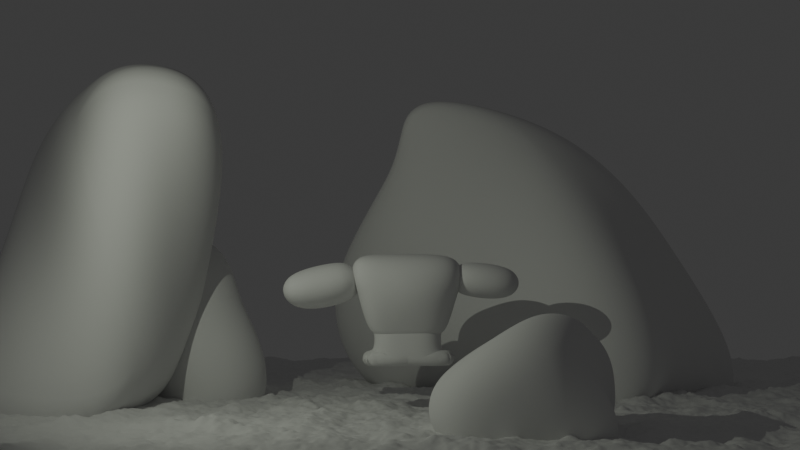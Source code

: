 # Source: enersurlalune.blend  (saved by Blender 4.3.34; exported with 4.5.12 LTS)
import bpy
from mathutils import Matrix  # noqa: F401  (used for matrix-valued properties, if any)

bpy.ops.wm.read_factory_settings(use_empty=True)
scene = bpy.context.scene
scene.name = 'Golem'

# ---- collections
col_global = bpy.data.collections.new('Global'); scene.collection.children.link(col_global)
col_plan = bpy.data.collections.new('Plan'); scene.collection.children.link(col_plan)
col_monts = bpy.data.collections.new('Monts'); col_plan.children.link(col_monts)
col_golem = bpy.data.collections.new('Golem'); col_plan.children.link(col_golem)

# ---- node groups
ng_sol_lunaire = bpy.data.node_groups.new('Sol lunaire', 'GeometryNodeTree')
_s = ng_sol_lunaire.interface.new_socket(name='Géométrie', in_out='OUTPUT', socket_type='NodeSocketGeometry')
_s = ng_sol_lunaire.interface.new_socket(name='Géométrie', in_out='INPUT', socket_type='NodeSocketGeometry')
ng_sol_lunaire.is_modifier = True
_N = ng_sol_lunaire.nodes; _L = ng_sol_lunaire.links
n0 = _N.new('NodeGroupOutput'); n0.name = 'Sortie du groupe'; n0.location = (1110, 85)
n1 = _N.new('GeometryNodeMeshGrid'); n1.name = 'Grid'; n1.location = (-1258, 198)
n1.inputs[0].default_value = 44.0
n1.inputs[1].default_value = 44.0
n1.inputs[2].default_value = 9
n1.inputs[3].default_value = 9
n2 = _N.new('GeometryNodeSubdivideMesh'); n2.name = 'Subdivide Mesh'; n2.location = (-867, 231)
n2.inputs[1].default_value = 5
n3 = _N.new('GeometryNodeSetPosition'); n3.name = 'Set Position'; n3.location = (-103, -9)
n4 = _N.new('ShaderNodeTexNoise'); n4.name = 'Noise Texture'; n4.location = (-2303, -347)
n4.noise_dimensions = '4D'
n4.inputs[2].default_value = 0.7
n4.inputs[3].default_value = 8.0
n4.inputs[8].default_value = 0.1
n5 = _N.new('ShaderNodeVectorMath'); n5.name = 'Vector Math'; n5.location = (-1661, -272)
n5.operation = 'SUBTRACT'
n5.inputs[1].default_value = (0.5, 0.5, 0.5)
n6 = _N.new('ShaderNodeVectorMath'); n6.name = 'Vector Math.001'; n6.location = (-979, -196)
n6.operation = 'MULTIPLY'
n6.inputs[1].default_value = (8.0, 8.0, 8.0)
n7 = _N.new('ShaderNodeCombineXYZ'); n7.name = 'Combine XYZ'; n7.location = (-590, -156)
n8 = _N.new('ShaderNodeVectorMath'); n8.name = 'Vector Math.002'; n8.location = (-1341, -236)
n8.operation = 'MULTIPLY'
n9 = _N.new('ShaderNodeTexNoise'); n9.name = 'Noise Texture.001'; n9.location = (-2303, -347)
n9.noise_dimensions = '4D'
n9.inputs[1].default_value = 5.0
n9.inputs[2].default_value = 0.7
n9.inputs[3].default_value = 8.0
n9.inputs[8].default_value = -11.25
n10 = _N.new('ShaderNodeVectorMath'); n10.name = 'Vector Math.003'; n10.location = (-1661, -272)
n10.operation = 'SUBTRACT'
n10.inputs[1].default_value = (0.5, 0.5, 0.5)
n11 = _N.new('ShaderNodeTexNoise'); n11.name = 'Noise Texture.002'; n11.location = (-2303, -684)
n11.noise_dimensions = '4D'
n11.inputs[1].default_value = 5.0
n11.inputs[2].default_value = 3.0
n11.inputs[3].default_value = 8.0
n11.inputs[4].default_value = 0.25
n11.inputs[5].default_value = 30.0
n11.inputs[8].default_value = 0.1
n12 = _N.new('ShaderNodeValToRGB'); n12.name = 'Color Ramp'; n12.location = (-1731, -541)
while len(n12.color_ramp.elements) > 1: n12.color_ramp.elements.remove(n12.color_ramp.elements[-1])
n12.color_ramp.elements[0].position = 0.0423; n12.color_ramp.elements[0].color = (0.0, 0.0, 0.0, 1.0)
_e = n12.color_ramp.elements.new(0.65); _e.color = (1.0, 1.0, 1.0, 1.0)
n13 = _N.new('GeometryNodeSetShadeSmooth'); n13.name = 'Set Shade Smooth'; n13.location = (847, 87)
n14 = _N.new('GeometryNodeSetPosition'); n14.name = 'Set Position.001'; n14.location = (253, 17)
n15 = _N.new('GeometryNodeSetPosition'); n15.name = 'Set Position.002'; n15.location = (577, 41)
n16 = _N.new('GeometryNodeSubdivideMesh'); n16.name = 'Subdivide Mesh.001'; n16.location = (-565, 250)
n16.width = 100
n16.inputs[1].default_value = 2
_L.new(n13.outputs[0], n0.inputs[0])
_L.new(n1.outputs[0], n2.inputs[0])
_L.new(n16.outputs[0], n3.inputs[0])
_L.new(n4.outputs[1], n5.inputs[0])
_L.new(n8.outputs[0], n6.inputs[0])
_L.new(n6.outputs[0], n7.inputs[2])
_L.new(n7.outputs[0], n3.inputs[3])
_L.new(n5.outputs[0], n8.inputs[0])
_L.new(n9.outputs[1], n10.inputs[0])
_L.new(n12.outputs[0], n8.inputs[1])
_L.new(n11.outputs[1], n12.inputs[0])
_L.new(n3.outputs[0], n14.inputs[0])
_L.new(n14.outputs[0], n15.inputs[0])
_L.new(n15.outputs[0], n13.inputs[0])
_L.new(n2.outputs[0], n16.inputs[0])
n0.is_active_output = True

# ---- world
world_world = bpy.data.worlds.new('World'); scene.world = world_world
world_world.use_nodes = True; world_world.node_tree.nodes.clear()
_N = world_world.node_tree.nodes; _L = world_world.node_tree.links
n0 = _N.new('ShaderNodeOutputWorld'); n0.name = 'World Output'; n0.location = (300, 300)
n1 = _N.new('ShaderNodeBackground'); n1.name = 'Background'; n1.location = (10, 300)
n1.inputs[0].default_value = (0.05088, 0.05088, 0.05088, 1.0)
_L.new(n1.outputs[0], n0.inputs[0])
n0.is_active_output = True
world_world.color = (0.05088, 0.05088, 0.05088)
world_world.sun_shadow_jitter_overblur = 0.0

# ---- cameras
cam_camera = bpy.data.cameras.new('Camera')
cam_camera.clip_end = 100.0
cam_camera.ortho_scale = 7.314

# ---- lights
light_light = bpy.data.lights.new('Light', 'AREA')
light_light.color = (0.9336, 1.0, 0.8368)
light_light.specular_factor = 2.0
light_light.diffuse_factor = 4.0
light_light.transmission_factor = 2.0
light_light.volume_factor = 2.0
light_light.energy = 800.0
light_light.shadow_soft_size = 0.1
light_light.shape = 'RECTANGLE'
light_light.size = 0.1
light_light.size_y = 0.1

# ---- meshes
me_cube = bpy.data.meshes.new('Cube')
me_cube.from_pydata([(-1.0, -1.0, -1.0), (-1.0, -1.0, 1.0), (-1.0, 1.0, -1.0), (-1.0, 1.0, 1.0), (1.0, -1.0, -1.0), (1.0, -1.0, 1.0), (1.0, 1.0, -1.0), (1.0, 1.0, 1.0)], [], [(0, 1, 3, 2), (2, 3, 7, 6), (6, 7, 5, 4), (4, 5, 1, 0), (2, 6, 4, 0), (7, 3, 1, 5)])
_uv = me_cube.uv_layers.new(name='CarteUV')
_uv.uv.foreach_set('vector', [0.375, 0.0, 0.625, 0.0, 0.625, 0.25, 0.375, 0.25, 0.375, 0.25, 0.625, 0.25, 0.625, 0.5, 0.375, 0.5, 0.375, 0.5, 0.625, 0.5, 0.625, 0.75, 0.375, 0.75, 0.375, 0.75, 0.625, 0.75, 0.625, 1.0, 0.375, 1.0, 0.125, 0.5, 0.375, 0.5, 0.375, 0.75, 0.125, 0.75, 0.625, 0.5, 0.875, 0.5, 0.875, 0.75, 0.625, 0.75])
me_cube.update()
me_rock_004 = bpy.data.meshes.new('rock.004')
me_rock_004.from_pydata([(-1.385, -1.804, -1.65), (1.885, -1.339, -1.055), (0.5319, -1.704, 1.093), (-2.064, 0.8113, -1.601), (1.271, 1.634, -1.809), (0.8406, 1.091, 1.671), (0.3243, 0.4634, 1.003), (-0.1319, 0.6444, -1.746)], [], [(0, 1, 2), (0, 7, 1), (3, 7, 0), (3, 4, 7), (1, 7, 4), (3, 5, 4), (1, 6, 2), (1, 4, 6), (4, 5, 6), (0, 2, 6), (0, 6, 3), (3, 6, 5)])
me_rock_004.polygons.foreach_set('use_smooth', [True] * 12)
_k = {(0, 2): 0.58318, (1, 2): 0.61809, (3, 7): 0.08848, (0, 3): 0.25013, (3, 4): 0.1343, (1, 4): 0.28371, (4, 5): 0.29918, (1, 6): 0.1169, (5, 6): 0.11045, (0, 6): 0.14439}
me_rock_004.attributes.new('crease_edge', 'FLOAT', 'EDGE').data.foreach_set('value', [_k.get((min(e.vertices), max(e.vertices)), 0.0) for e in me_rock_004.edges])
me_rock_004.update()
me_rock_006 = bpy.data.meshes.new('rock.006')
me_rock_006.from_pydata([(-5.682, -7.41, -10.54), (-2.83, 7.743, -7.304), (-4.111, 7.045, 5.451), (-4.071, -5.877, 2.823), (2.622, -5.029, -9.652), (3.057, 6.235, -8.641), (2.529, 5.863, 4.973), (3.34, -4.62, 1.946)], [], [(0, 2, 6, 1), (1, 6, 7, 5), (5, 7, 3, 4), (4, 3, 2, 0), (0, 1, 5, 4), (3, 7, 6, 2)])
me_rock_006.polygons.foreach_set('use_smooth', [True] * 6)
_k = {(0, 2): 0.26102, (0, 1): 0.28286, (1, 6): 0.24308, (2, 6): 0.56308, (1, 5): 0.54276, (5, 7): 0.34178, (6, 7): 0.25646, (4, 5): 0.22053, (3, 4): 0.25187, (3, 7): 0.27404, (0, 4): 0.26086, (2, 3): 0.49791}
me_rock_006.attributes.new('crease_edge', 'FLOAT', 'EDGE').data.foreach_set('value', [_k.get((min(e.vertices), max(e.vertices)), 0.0) for e in me_rock_006.edges])
me_rock_006.update()
me_rock_007 = bpy.data.meshes.new('rock.007')
me_rock_007.from_pydata([(6.865, -3.114, 2.276), (6.662, -2.854, 4.167), (0.8859, 0.5265, 5.506), (-6.529, 0.5898, 0.207), (8.05, -13.52, -6.176), (5.168, -1.694, -7.755), (2.223, 10.43, -10.56), (-3.145, 5.587, -9.484), (-13.44, -0.6499, -11.98), (-0.9316, -6.198, -10.34)], [], [(0, 1, 2), (0, 2, 3), (0, 3, 1), (1, 4, 5), (1, 5, 2), (2, 5, 6), (2, 6, 7), (2, 7, 3), (3, 7, 8), (3, 8, 9), (3, 9, 1), (1, 9, 4), (4, 9, 5), (5, 7, 6), (7, 9, 8), (9, 7, 5)])
me_rock_007.polygons.foreach_set('use_smooth', [True] * 16)
me_rock_007.update()
me_rock_010 = bpy.data.meshes.new('rock.010')
me_rock_010.from_pydata([(-0.04581, -0.1169, 2.028), (0.2879, -0.6867, -0.3266), (0.2493, 0.604, 0.3576), (-0.7619, -0.3821, -0.2359), (0.8976, -1.481, -1.513), (0.5995, 0.1461, -1.565), (0.6608, 1.523, -1.557), (-0.2928, 0.8956, -1.808), (-1.065, -0.06343, -1.252), (-0.2932, -0.5879, -1.96)], [], [(0, 1, 2), (0, 2, 3), (0, 3, 1), (1, 4, 5), (1, 5, 2), (2, 5, 6), (2, 6, 7), (2, 7, 3), (3, 7, 8), (3, 8, 9), (3, 9, 1), (1, 9, 4), (4, 9, 5), (5, 7, 6), (7, 9, 8), (9, 7, 5)])
me_rock_010.polygons.foreach_set('use_smooth', [True] * 16)
me_rock_010.update()
me_rock_002 = bpy.data.meshes.new('rock.002')
me_rock_002.from_pydata([(-1.926, -1.479, -1.075), (-1.911, -0.01731, -1.046), (-2.614, -2.274, 2.236), (-2.584, 0.8259, 2.261), (1.372, -1.49, -1.065), (1.408, 0.03535, -1.086), (2.195, -2.264, 2.249), (2.212, 0.861, 2.262), (-2.366, -1.963, 0.3289), (-2.451, 0.9311, 0.7203), (1.87, -1.963, 0.34), (1.788, 0.9745, 0.7014), (-2.485, -0.802, 1.243), (-2.519, -0.8442, 1.502), (-2.497, -0.4096, 1.296), (-2.515, -0.4239, 1.505), (-2.868, -0.7761, 1.241), (-2.901, -0.8183, 1.5), (-2.879, -0.3837, 1.294), (-2.897, -0.398, 1.503), (-2.796, -1.477, 0.6895), (-2.959, -1.681, 1.943), (-2.852, 0.4254, 0.9468), (-2.939, 0.3562, 1.96), (-5.523, -1.481, 0.3881), (-5.685, -1.685, 1.642), (-5.579, 0.421, 0.6454), (-5.666, 0.3518, 1.658), (1.978, -0.953, 1.116), (2.063, -1.031, 1.612), (2.067, -0.2187, 1.615), (1.957, -0.1892, 1.209), (2.594, -0.9383, 0.9844), (2.678, -1.017, 1.481), (2.683, -0.204, 1.484), (2.573, -0.1745, 1.078), (2.504, -1.778, 0.3396), (2.788, -2.042, 2.01), (2.803, 0.6936, 2.022), (2.432, 0.793, 0.6559), (5.529, -1.706, -0.3046), (5.813, -1.97, 1.366), (5.828, 0.7658, 1.377), (5.457, 0.8652, 0.0117), (-1.594, -1.331, -1.074), (-1.583, -0.1609, -1.05), (1.046, -1.34, -1.066), (1.074, -0.1187, -1.082), (-1.601, -1.326, -2.568), (-1.59, -0.1564, -2.545), (1.039, -1.335, -2.56), (1.068, -0.1143, -2.577), (-0.2768, -1.484, -1.07), (-0.2516, 0.009017, -1.066), (-0.2094, -2.269, 2.242), (-0.1861, 0.8434, 2.262), (-0.3316, 1.481, 0.7109), (-0.248, -1.963, 0.3345), (-0.2743, -1.335, -1.07), (-0.2541, -0.1398, -1.066), (-0.2811, -1.331, -2.564), (-0.261, -0.1354, -2.561), (0.7971, -1.324, -2.569), (2.117, -1.328, -2.565), (0.8172, -0.1286, -2.566), (2.146, -0.1075, -2.581), (-2.666, -1.333, -2.563), (-2.654, -0.1632, -2.54), (-1.345, -1.337, -2.559), (-1.325, -0.1421, -2.556)], [], [(2, 3, 15, 13), (53, 5, 47, 59), (57, 10, 6, 54), (11, 10, 4, 5), (55, 3, 2, 54), (56, 53, 1, 9), (55, 56, 9, 3), (11, 7, 30, 31), (52, 4, 10, 57), (0, 8, 9, 1), (14, 12, 16, 18), (9, 8, 12, 14), (3, 9, 14, 15), (8, 2, 13, 12), (18, 16, 20, 22), (15, 14, 18, 19), (13, 15, 19, 17), (12, 13, 17, 16), (23, 22, 26, 27), (19, 18, 22, 23), (17, 19, 23, 21), (16, 17, 21, 20), (24, 25, 27, 26), (21, 23, 27, 25), (20, 21, 25, 24), (22, 20, 24, 26), (31, 30, 34, 35), (10, 11, 31, 28), (7, 6, 29, 30), (6, 10, 28, 29), (33, 32, 36, 37), (29, 28, 32, 33), (28, 31, 35, 32), (30, 29, 33, 34), (36, 39, 43, 40), (32, 35, 39, 36), (34, 33, 37, 38), (35, 34, 38, 39), (42, 41, 40, 43), (38, 37, 41, 42), (39, 38, 42, 43), (37, 36, 40, 41), (47, 46, 50, 51), (0, 1, 45, 44), (5, 4, 46, 47), (52, 0, 44, 58), (51, 50, 63, 65), (58, 44, 48, 60), (59, 47, 51, 61), (44, 45, 49, 48), (45, 59, 61, 49), (46, 58, 60, 50), (60, 48, 66, 68), (4, 52, 58, 46), (0, 52, 57, 8), (7, 11, 56, 55), (11, 5, 53, 56), (7, 55, 54, 6), (8, 57, 54, 2), (1, 53, 59, 45), (62, 64, 65, 63), (50, 60, 62, 63), (61, 51, 65, 64), (60, 61, 64, 62), (66, 67, 69, 68), (49, 61, 69, 67), (48, 49, 67, 66), (61, 60, 68, 69)])
me_rock_002.polygons.foreach_set('use_smooth', [True] * 68)
_k = {(2, 8): 0.14307, (0, 1): 0.19069, (3, 9): 0.05568, (2, 3): 0.09635, (5, 53): 0.42413, (4, 5): 0.03726, (6, 10): 0.20043, (6, 54): 0.31781, (6, 7): 0.10456, (7, 11): 0.3032, (7, 55): 0.18588, (0, 8): 0.14307, (1, 9): 0.05568, (4, 10): 0.20043, (5, 11): 0.3032, (12, 13): 0.14307, (14, 15): 0.05568, (13, 15): 0.09635, (16, 17): 0.14307, (18, 19): 0.05568, (17, 19): 0.09635, (20, 21): 0.14307, (22, 23): 0.05568, (21, 23): 0.09635, (24, 25): 0.14307, (26, 27): 0.05568, (25, 27): 0.09635, (28, 29): 0.20043, (29, 30): 0.10456, (30, 31): 0.3032, (32, 33): 0.20043, (33, 34): 0.10456, (34, 35): 0.3032, (36, 37): 0.20043, (37, 38): 0.10456, (38, 39): 0.3032, (40, 41): 0.20043, (41, 42): 0.10456, (42, 43): 0.3032, (44, 45): 0.19069, (47, 59): 0.42413, (46, 47): 0.03726, (48, 49): 0.19069, (51, 61): 0.42413, (50, 51): 0.03726, (1, 53): 0.42413, (2, 54): 0.31781, (3, 55): 0.18588, (45, 59): 0.42413, (49, 61): 0.42413, (64, 65): 0.42413, (63, 65): 0.03726, (66, 67): 0.19069, (67, 69): 0.42413}
me_rock_002.attributes.new('crease_edge', 'FLOAT', 'EDGE').data.foreach_set('value', [_k.get((min(e.vertices), max(e.vertices)), 0.0) for e in me_rock_002.edges])
me_rock_002.update()

# ---- objects
ob_light = bpy.data.objects.new('Light', light_light)
ob_camera = bpy.data.objects.new('Camera', cam_camera)
ob_sol_lunaire = bpy.data.objects.new('Sol lunaire', me_cube)
ob_s = bpy.data.objects.new('S', me_rock_004)
ob_m = bpy.data.objects.new('M', me_rock_006)
ob_l = bpy.data.objects.new('L', me_rock_007)
ob_rock_010 = bpy.data.objects.new('rock.010', me_rock_010)
ob_rock_002 = bpy.data.objects.new('rock.002', me_rock_002)

# ---- transforms, parenting, visibility, modifiers, constraints
ob_light.location = (12.78, 17.47, 13.86)
ob_light.rotation_euler = (1.319, -0.6398, 2.497)
ob_light.lock_rotations_4d = False
ob_light.empty_display_type = 'ARROWS'
ob_light.color = (0.0, 0.0, 0.0, 0.0)
ob_light.lineart.crease_threshold = 0.0
ob_camera.location = (0.0, 57.48, 5.13)
ob_camera.rotation_euler = (1.64, 0.0, 3.142)
ob_camera.lock_location = (True, True, True)
ob_camera.lock_rotation = (True, True, True)
ob_camera.lock_rotations_4d = False
ob_camera.lock_scale = (True, True, True)
ob_camera.empty_display_type = 'ARROWS'
ob_camera.color = (0.0, 0.0, 0.0, 0.0)
ob_camera.display_type = 'WIRE'
ob_camera.lineart.crease_threshold = 0.0
ob_sol_lunaire.location = (0.0, -25.65, 0.0)
ob_sol_lunaire.scale = (1.74, 2.234, 0.5)
_m = ob_sol_lunaire.modifiers.new('NœudsDeGéométrie', 'NODES')
_m.node_group = ng_sol_lunaire
_m.open_manage_panel = True
_m.open_bake_panel = True
_m.open_named_attributes_panel = True
ob_s.location = (-5.944, 12.12, 0.1809)
ob_s.rotation_euler = (3.337, -0.6684, 2.897)
ob_s.scale = (1.764, 1.764, 1.764)
_m = ob_s.modifiers.new('Subsurf', 'SUBSURF')
_m.levels = 3
_m.render_levels = 4
_m = ob_s.modifiers.new('Subsurf.001', 'SUBSURF')
_m.levels = 3
_m.render_levels = 4
_m = ob_s.modifiers.new('Displace', 'DISPLACE')
_m.mid_level = 0.0
_m.strength = 0.008625
_m = ob_s.modifiers.new('Displace.001', 'DISPLACE')
_m.mid_level = 0.0
_m.strength = 0.6875
_m = ob_s.modifiers.new('Displace.002', 'DISPLACE')
_m.strength = 0.06451
_m = ob_s.modifiers.new('Displace.003', 'DISPLACE')
_m.strength = 0.03437
ob_m.location = (15.55, -2.45, 4.143)
ob_m.rotation_euler = (2.9, 0.1874, -2.977)
ob_m.scale = (1.334, 1.334, 1.334)
_m = ob_m.modifiers.new('Subsurf', 'SUBSURF')
_m.levels = 3
_m.render_levels = 4
_m = ob_m.modifiers.new('Subsurf.001', 'SUBSURF')
_m.levels = 3
_m.render_levels = 4
_m = ob_m.modifiers.new('Displace', 'DISPLACE')
_m.mid_level = 0.0
_m.strength = 0.002784
_m = ob_m.modifiers.new('Displace.001', 'DISPLACE')
_m.mid_level = 0.0
_m.strength = 0.7946
_m = ob_m.modifiers.new('Displace.002', 'DISPLACE')
_m.strength = 0.06249
_m = ob_m.modifiers.new('Displace.003', 'DISPLACE')
_m.strength = 0.0419
ob_l.location = (-8.874, -10.27, 11.73)
ob_l.rotation_euler = (0.08827, 0.01812, 0.4743)
ob_l.scale = (1.494, 1.494, 1.494)
_m = ob_l.modifiers.new('Subsurf', 'SUBSURF')
_m.levels = 3
_m.render_levels = 4
_m = ob_l.modifiers.new('Subsurf.001', 'SUBSURF')
_m.levels = 3
_m.render_levels = 4
_m = ob_l.modifiers.new('Displace', 'DISPLACE')
_m.mid_level = 0.0
_m.strength = 0.01347
_m = ob_l.modifiers.new('Displace.001', 'DISPLACE')
_m.mid_level = 0.0
_m.strength = 0.3511
_m = ob_l.modifiers.new('Displace.002', 'DISPLACE')
_m.strength = 0.06453
_m = ob_l.modifiers.new('Displace.003', 'DISPLACE')
_m.strength = 0.04172
ob_rock_010.location = (12.42, -6.426, 4.185)
ob_rock_010.rotation_euler = (0.0, -0.0, 1.261)
ob_rock_010.scale = (2.701, 2.701, 2.701)
_m = ob_rock_010.modifiers.new('Subsurf', 'SUBSURF')
_m.levels = 3
_m.render_levels = 4
_m = ob_rock_010.modifiers.new('Subsurf.001', 'SUBSURF')
_m.levels = 3
_m.render_levels = 4
_m = ob_rock_010.modifiers.new('Displace', 'DISPLACE')
_m.mid_level = 0.0
_m.strength = 0.004854
_m = ob_rock_010.modifiers.new('Displace.001', 'DISPLACE')
_m.mid_level = 0.0
_m.strength = 0.9141
_m = ob_rock_010.modifiers.new('Displace.002', 'DISPLACE')
_m.strength = 0.05938
_m = ob_rock_010.modifiers.new('Displace.003', 'DISPLACE')
_m.strength = 0.01261
ob_rock_002.location = (-0.096, 2.92, 4.927)
_m = ob_rock_002.modifiers.new('Subsurf', 'SUBSURF')
_m.levels = 3
_m.render_levels = 3
_m = ob_rock_002.modifiers.new('Subsurf.001', 'SUBSURF')
_m.levels = 2
_m = ob_rock_002.modifiers.new('Displace', 'DISPLACE')
_m.strength = 0.02594
_m = ob_rock_002.modifiers.new('Displace.001', 'DISPLACE')
_m.strength = 0.6566
_m = ob_rock_002.modifiers.new('Displace.002', 'DISPLACE')
_m.strength = 0.03563
_m = ob_rock_002.modifiers.new('Displace.003', 'DISPLACE')
_m.strength = 0.007608
_m = ob_rock_002.modifiers.new('Smooth', 'SMOOTH')
_m.factor = 0.9258

# ---- collection membership
col_global.objects.link(ob_light)
col_global.objects.link(ob_camera)
col_plan.objects.link(ob_sol_lunaire)
col_monts.objects.link(ob_s)
col_monts.objects.link(ob_m)
col_monts.objects.link(ob_l)
col_monts.objects.link(ob_rock_010)
col_golem.objects.link(ob_rock_002)

# ---- scene / render settings (as saved in the file)
scene.camera = ob_camera
scene.frame_start = 1; scene.frame_end = 250; scene.frame_set(163)
scene.render.engine = 'BLENDER_EEVEE_NEXT'
scene.eevee.use_shadows = False
bpy.context.view_layer.update()
